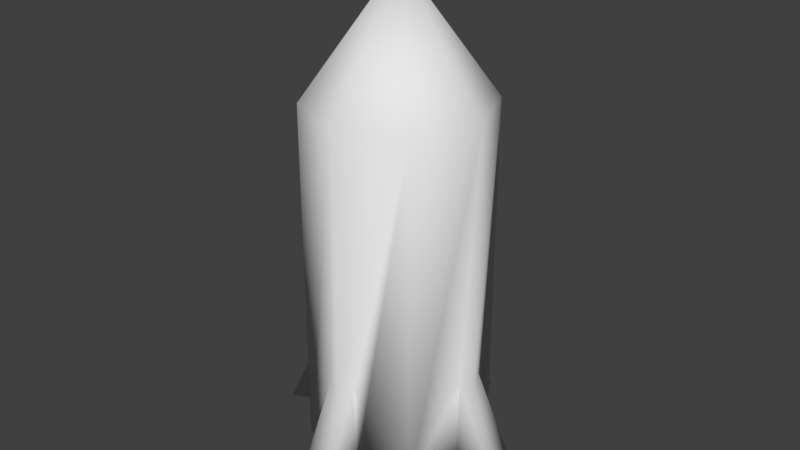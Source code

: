 # Source: firework.blend  (saved by Blender 2.78.0; exported with 4.5.12 LTS)
import bpy
from mathutils import Matrix  # noqa: F401  (used for matrix-valued properties, if any)

bpy.ops.wm.read_factory_settings(use_empty=True)
scene = bpy.context.scene
scene.name = 'Scene'

# ---- collections
col_collection_1 = bpy.data.collections.new('Collection 1'); scene.collection.children.link(col_collection_1)

# ---- world
world_world = bpy.data.worlds.new('World'); scene.world = world_world
world_world.color = (0.05088, 0.05088, 0.05088)
world_world.use_sun_shadow = False
world_world.sun_shadow_jitter_overblur = 0.0
world_world.cycles.sampling_method = 'MANUAL'

# ---- meshes
me_cylinder = bpy.data.meshes.new('Cylinder')
me_cylinder.from_pydata([(-0.08373, -0.7919, -1.099), (0.08373, -0.7919, -1.099), (-0.7919, 0.08373, -1.099), (-0.7919, -0.08373, -1.099), (0.7919, 0.08373, -1.099), (0.7919, -0.08373, -1.099), (-0.08373, 0.7919, -1.099), (0.08373, 0.7919, -1.099), (0.0, 0.51, 1.0), (0.3606, 0.3606, -1.0), (0.3606, 0.3606, 1.0), (0.51, -2.229e-08, 1.0), (0.3606, -0.3606, -1.0), (0.3606, -0.3606, 1.0), (-4.459e-08, -0.51, 1.0), (-0.3606, -0.3606, -1.0), (-0.3606, -0.3606, 1.0), (-0.51, 6.082e-09, 1.0), (-0.3606, 0.3606, -1.0), (-0.3606, 0.3606, 1.0), (0.0, 0.0, 1.704), (0.4753, -0.08373, -1.0), (0.4753, -0.08373, -0.4603), (-0.08373, -0.4753, -1.0), (-4.459e-08, -0.51, -0.4943), (-0.08373, -0.4753, -0.4603), (0.08373, -0.4753, -0.4603), (0.08373, -0.4753, -1.0), (-0.4753, -0.08373, -0.4603), (-0.4753, -0.08373, -1.0), (0.4753, 0.08373, -0.4603), (0.4753, 0.08373, -1.0), (-0.4753, 0.08373, -0.4603), (-0.51, 6.082e-09, -0.4943), (-0.4753, 0.08373, -1.0), (0.51, -2.229e-08, -0.4943), (-0.08373, 0.4753, -0.4603), (-0.08373, 0.4753, -1.0), (0.08373, 0.4753, -1.0), (0.0, 0.51, -0.4943), (0.08373, 0.4753, -0.4603)], [], [(12, 13, 14, 24, 26, 27), (15, 16, 17, 33, 28, 29), (19, 17, 20), (18, 19, 8, 39, 36, 37), (11, 10, 20), (16, 14, 20), (8, 19, 20), (10, 8, 20), (13, 11, 20), (17, 16, 20), (14, 13, 20), (9, 10, 11, 35, 30, 31), (25, 23, 0), (22, 21, 5), (23, 27, 1, 0), (26, 24, 25, 0, 1), (23, 25, 24, 14, 16, 15), (27, 26, 1), (38, 37, 6, 7), (28, 33, 32, 2, 3), (38, 40, 39, 8, 10, 9), (29, 28, 3), (37, 36, 6), (34, 29, 3, 2), (34, 32, 33, 17, 19, 18), (31, 30, 4), (32, 34, 2), (21, 22, 35, 11, 13, 12), (40, 38, 7), (37, 38, 9, 31, 21, 12, 27, 23, 15, 29, 34, 18), (36, 39, 40, 7, 6), (30, 35, 22, 5, 4), (21, 31, 4, 5)])
me_cylinder.polygons.foreach_set('use_smooth', [True] * 33)
_uv = me_cylinder.uv_layers.new(name='UVMap')
_uv.uv.foreach_set('vector', [0.5067, 0.01843, 0.5067, 0.4354, 0.4253, 0.4354, 0.4253, 0.1239, 0.4442, 0.1309, 0.4442, 0.01843, 0.3439, 0.01843, 0.3439, 0.4354, 0.2626, 0.4354, 0.2626, 0.1239, 0.2815, 0.1309, 0.2815, 0.01843, 0.05301, 0.5416, 0.1163, 0.4905, 0.1956, 0.6535, 0.1812, 0.01843, 0.1812, 0.4354, 0.09981, 0.4354, 0.09981, 0.1239, 0.1187, 0.1309, 0.1187, 0.01843, 0.3728, 0.6153, 0.3717, 0.6967, 0.1956, 0.6535, 0.1956, 0.4722, 0.2749, 0.4905, 0.1956, 0.6535, 0.01842, 0.6153, 0.05301, 0.5416, 0.1956, 0.6535, 0.01955, 0.6967, 0.01842, 0.6153, 0.1956, 0.6535, 0.3383, 0.5416, 0.3728, 0.6153, 0.1956, 0.6535, 0.1163, 0.4905, 0.1956, 0.4722, 0.1956, 0.6535, 0.2749, 0.4905, 0.3383, 0.5416, 0.1956, 0.6535, 0.6695, 0.01842, 0.6695, 0.4354, 0.5881, 0.4354, 0.5881, 0.1239, 0.607, 0.1309, 0.607, 0.01843, 0.8342, 0.01842, 0.8007, 0.1258, 0.7316, 0.1258, 0.684, 0.8352, 0.5765, 0.8017, 0.5765, 0.7326, 0.8007, 0.1258, 0.8007, 0.1608, 0.7316, 0.1608, 0.7316, 0.1258, 0.8342, 0.2682, 0.8147, 0.2735, 0.8084, 0.2927, 0.7063, 0.1848, 0.7316, 0.1608, 0.4064, 0.01843, 0.4064, 0.1309, 0.4253, 0.1239, 0.4253, 0.4354, 0.3439, 0.4354, 0.3439, 0.01843, 0.8007, 0.1608, 0.8342, 0.2682, 0.7316, 0.1608, 0.7543, 0.8742, 0.7543, 0.8392, 0.8234, 0.8392, 0.8234, 0.8742, 0.8342, 0.5793, 0.8147, 0.5847, 0.8084, 0.6038, 0.7063, 0.4959, 0.7316, 0.4719, 0.08091, 0.01843, 0.08091, 0.1309, 0.09981, 0.1239, 0.09981, 0.4354, 0.01842, 0.4354, 0.01843, 0.01843, 0.8007, 0.4719, 0.8342, 0.5793, 0.7316, 0.4719, 0.7543, 0.8392, 0.7208, 0.7318, 0.8234, 0.8392, 0.8007, 0.437, 0.8007, 0.4719, 0.7316, 0.4719, 0.7316, 0.437, 0.2437, 0.01843, 0.2437, 0.1309, 0.2626, 0.1239, 0.2626, 0.4354, 0.1812, 0.4354, 0.1812, 0.01843, 0.5416, 0.8017, 0.4342, 0.8352, 0.5416, 0.7326, 0.8342, 0.3296, 0.8007, 0.437, 0.7316, 0.437, 0.5692, 0.01842, 0.5692, 0.1309, 0.5881, 0.1239, 0.5881, 0.4354, 0.5067, 0.4354, 0.5067, 0.01843, 0.7208, 0.9816, 0.7543, 0.8742, 0.8234, 0.8742, 0.4913, 0.4722, 0.5262, 0.4722, 0.584, 0.4962, 0.6079, 0.5539, 0.6079, 0.5888, 0.584, 0.6465, 0.5262, 0.6704, 0.4913, 0.6704, 0.4336, 0.6465, 0.4097, 0.5888, 0.4097, 0.5539, 0.4336, 0.4962, 0.7208, 0.7318, 0.7403, 0.7265, 0.7466, 0.7073, 0.8487, 0.8152, 0.8234, 0.8392, 0.4342, 0.8352, 0.4288, 0.8157, 0.4097, 0.8094, 0.5176, 0.7073, 0.5416, 0.7326, 0.5765, 0.8017, 0.5416, 0.8017, 0.5416, 0.7326, 0.5765, 0.7326])
me_cylinder.use_remesh_preserve_volume = False
me_cylinder.use_remesh_preserve_attributes = False
me_cylinder.use_mirror_vertex_groups = False
me_cylinder.update()

# ---- objects
ob_firework = bpy.data.objects.new('Firework', me_cylinder)

# ---- transforms, parenting, visibility, modifiers, constraints
ob_firework.location = (0.0, 0.0, 0.0)
ob_firework.lineart.crease_threshold = 0.0

# ---- collection membership
col_collection_1.objects.link(ob_firework)

# ---- scene / render settings (as saved in the file)
scene.frame_start = 1; scene.frame_end = 250; scene.frame_set(45)
scene.render.engine = 'BLENDER_EEVEE_NEXT'
scene.render.resolution_percentage = 50
scene.render.dither_intensity = 0.0
scene.cycles.use_denoising = False
scene.cycles.samples = 128
scene.cycles.sampling_pattern = 'TABULATED_SOBOL'
scene.cycles.light_sampling_threshold = 0.0
scene.cycles.use_adaptive_sampling = False
scene.cycles.use_light_tree = False
scene.cycles.blur_glossy = 0.0
scene.cycles.sample_clamp_indirect = 0.0
scene.view_settings.view_transform = 'Standard'
bpy.context.view_layer.update()

# ---- added for rendering (the .blend has no active camera and no usable light): camera, sun
cam_auto = bpy.data.cameras.new('AutoCamera')
cam_auto.lens = 50.0
cam_auto.sensor_width = 36.0
cam_auto.clip_end = 1000.0
ob_auto_camera = bpy.data.objects.new('AutoCamera', cam_auto)
scene.collection.objects.link(ob_auto_camera)
ob_auto_camera.location = (3.31951, -3.98341, 2.95845)
ob_auto_camera.rotation_euler = (1.09748, -7.21219e-08, 0.694738)
scene.camera = ob_auto_camera
light_auto_sun = bpy.data.lights.new('AutoSun', 'SUN')
light_auto_sun.energy = 3.0
light_auto_sun.angle = 0.0523599
ob_auto_sun = bpy.data.objects.new('AutoSun', light_auto_sun)
scene.collection.objects.link(ob_auto_sun)
ob_auto_sun.rotation_euler = (0.872665, 0.174533, 0.523599)
bpy.context.view_layer.update()
